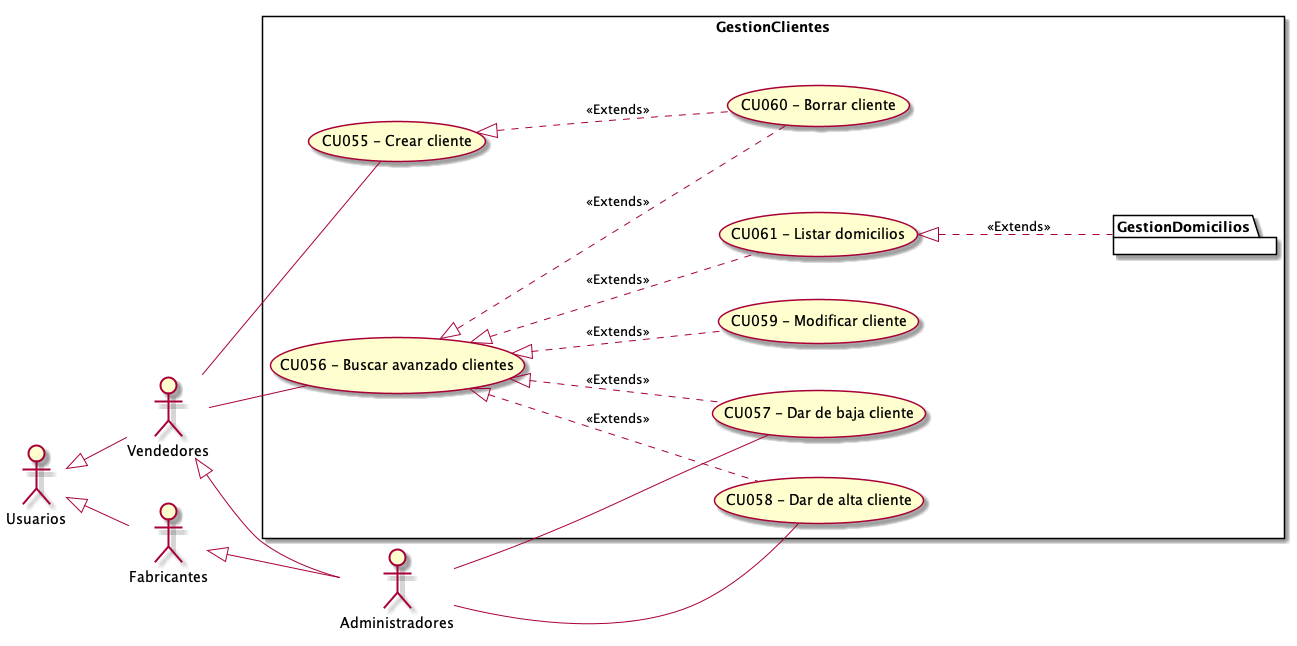

The diagram above was rendered by PlantUML. Its source (embedded in the PNG):
@startuml GestionClientes
top to bottom direction
:Usuarios: 
:Administradores: 
:Vendedores:
:Fabricantes:

Usuarios <|-- Vendedores
Usuarios <|-- Fabricantes
Vendedores <|-- Administradores
Fabricantes <|-- Administradores

 left to right direction

rectangle GestionClientes{
    UseCase "CU055 - Crear cliente" as C
    UseCase "CU056 - Buscar avanzado clientes" as BA
    UseCase "CU057 - Dar de baja cliente" as DB
    UseCase "CU058 - Dar de alta cliente" as DA
    UseCase "CU059 - Modificar cliente" as M
    UseCase "CU060 - Borrar cliente" as B
    UseCase "CU061 - Listar domicilios" as ListarDomicilios
    package GestionDomicilios{
    }
    BA <|.. M : <<Extends>>
    BA <|.. DA : <<Extends>>
    BA <|.. DB : <<Extends>>
    BA <|.. B : <<Extends>>
    C <|.. B : <<Extends>>
    BA <|.. ListarDomicilios : <<Extends>>
    ListarDomicilios <|.. GestionDomicilios : <<Extends>>
}
    Vendedores -- C
    Vendedores -- BA
    Administradores -- DB
    Administradores -- DA

@enduml